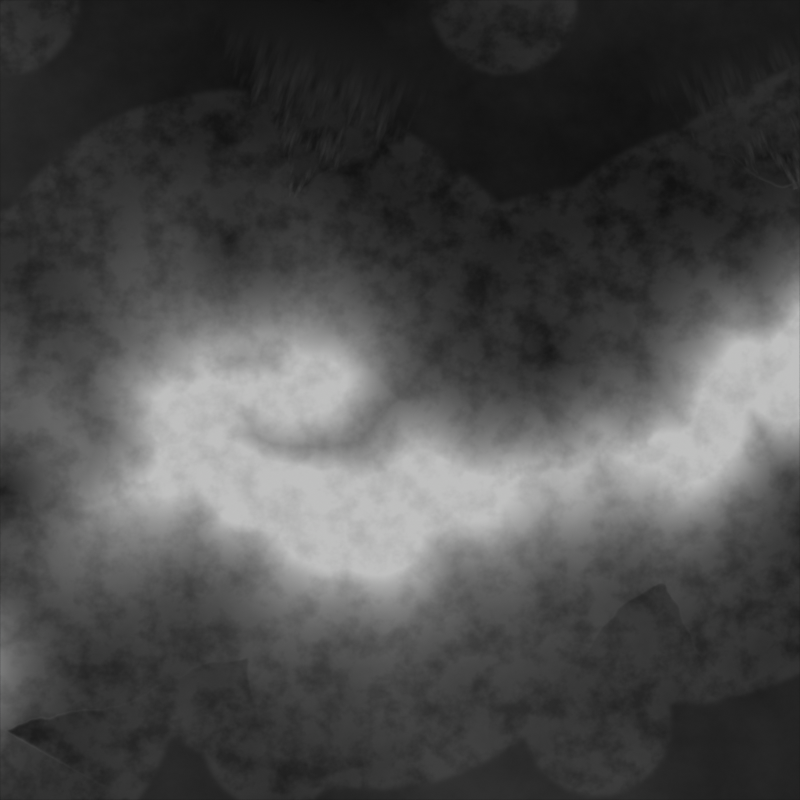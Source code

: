# Source: terreno_procedurale_tesi_features.blend  (saved by Blender 4.5.90; exported with 4.5.12 LTS)
import bpy
from mathutils import Matrix  # noqa: F401  (used for matrix-valued properties, if any)

bpy.ops.wm.read_factory_settings(use_empty=True)
scene = bpy.context.scene
scene.name = 'Scene'

# ---- collections
col_collection = bpy.data.collections.new('Collection'); scene.collection.children.link(col_collection)

# ---- materials (node trees are filled in below, after node groups)
mat_mat_heightmap = bpy.data.materials.new('MAT_Heightmap')
mat_mat_heightmap.alpha_threshold = 0.0
mat_mat_heightmap.use_transparent_shadow = False
mat_mat_heightmap.roughness = 0.5
mat_mat_heightmap.line_color = (0.0, 0.0, 0.0, 1.0)
mat_mat_splatmap = bpy.data.materials.new('MAT_Splatmap')

# ---- node groups
ng_ng_alluvial_fan = bpy.data.node_groups.new('NG_Alluvial Fan', 'GeometryNodeTree')
_s = ng_ng_alluvial_fan.interface.new_socket(name='Fan Height', in_out='OUTPUT', socket_type='NodeSocketFloat')
_s = ng_ng_alluvial_fan.interface.new_socket(name='Fan Mask', in_out='OUTPUT', socket_type='NodeSocketBool')
_s = ng_ng_alluvial_fan.interface.new_socket(name='Position', in_out='INPUT', socket_type='NodeSocketVector')
_s = ng_ng_alluvial_fan.interface.new_socket(name='Apex', in_out='INPUT', socket_type='NodeSocketVector')
_s.description = 'Questo è il punto di origine, la cima del cono'
_s = ng_ng_alluvial_fan.interface.new_socket(name='Direction', in_out='INPUT', socket_type='NodeSocketVector')
_s.description = 'Verso dove guarda il cono'
_s = ng_ng_alluvial_fan.interface.new_socket(name='Length', in_out='INPUT', socket_type='NodeSocketFloat')
_s.min_value = 0.0
_s.description = 'Quanto è lungo il cono'
_s = ng_ng_alluvial_fan.interface.new_socket(name='Angle', in_out='INPUT', socket_type='NodeSocketFloat')
_s.description = "L'angolo di apertura in Gradi"
_s = ng_ng_alluvial_fan.interface.new_socket(name='Height', in_out='INPUT', socket_type='NodeSocketFloat')
_s.min_value = 0.0
_s.description = 'Altezza massima dei detriti'
_s = ng_ng_alluvial_fan.interface.new_socket(name='Smusso', in_out='INPUT', socket_type='NodeSocketFloat')
_s.default_value = 3.1
_s.min_value = 0.0
_s.max_value = 1.0
_s.description = 'Non necessario'
_s = ng_ng_alluvial_fan.interface.new_socket(name='Edge Noise Scale', in_out='INPUT', socket_type='NodeSocketFloat')
_s.default_value = 2.0
_s.min_value = -1000.0
_s.max_value = 1000.0
_s = ng_ng_alluvial_fan.interface.new_socket(name='Edge Roughness', in_out='INPUT', socket_type='NodeSocketFloat')
_s.default_value = 30.0
_s.min_value = 0.0
_s.max_value = 1e+04
_N = ng_ng_alluvial_fan.nodes; _L = ng_ng_alluvial_fan.links
n0 = _N.new('NodeGroupOutput'); n0.name = 'Group Output'; n0.location = (4296, 30)
n1 = _N.new('NodeGroupInput'); n1.name = 'Group Input'; n1.location = (-2153, -2)
n2 = _N.new('ShaderNodeVectorMath'); n2.name = 'Vector Math'; n2.location = (-31, 292)
n2.operation = 'SUBTRACT'
n3 = _N.new('ShaderNodeVectorMath'); n3.name = 'Vector Math.001'; n3.location = (-24, 15)
n3.operation = 'NORMALIZE'
n4 = _N.new('ShaderNodeVectorMath'); n4.name = 'Vector Math.002'; n4.location = (269, 223)
n4.operation = 'DOT_PRODUCT'
n5 = _N.new('ShaderNodeVectorMath'); n5.name = 'Vector Math.003'; n5.location = (684, 221)
n5.operation = 'SCALE'
n6 = _N.new('NodeReroute'); n6.name = 'Reroute'; n6.location = (378, -50)
n6.width = 16
n6.socket_idname = 'NodeSocketVector'
n7 = _N.new('ShaderNodeVectorMath'); n7.name = 'Vector Math.004'; n7.location = (946, 284)
n7.operation = 'SUBTRACT'
n8 = _N.new('NodeReroute'); n8.name = 'Reroute.001'; n8.location = (430, 279)
n8.width = 16
n8.socket_idname = 'NodeSocketVector'
n9 = _N.new('NodeReroute'); n9.name = 'Reroute.002'; n9.location = (766, 283)
n9.width = 16
n9.socket_idname = 'NodeSocketVector'
n10 = _N.new('ShaderNodeVectorMath'); n10.name = 'Vector Math.005'; n10.location = (30, -40)
n10.operation = 'LENGTH'
n11 = _N.new('ShaderNodeMath'); n11.name = 'Math'; n11.location = (-716, -336)
n11.operation = 'DIVIDE'
n11.inputs[1].default_value = 2.0
n12 = _N.new('ShaderNodeMath'); n12.name = 'Math.001'; n12.location = (-545, -373)
n12.operation = 'RADIANS'
n13 = _N.new('ShaderNodeMath'); n13.name = 'Math.002'; n13.location = (-363, -423)
n13.operation = 'TANGENT'
n14 = _N.new('ShaderNodeMath'); n14.name = 'Math.003'; n14.location = (30, -40)
n14.operation = 'MULTIPLY'
n15 = _N.new('ShaderNodeMath'); n15.name = 'Math.004'; n15.location = (482, -529)
n15.operation = 'DIVIDE'
n16 = _N.new('ShaderNodeMath'); n16.name = 'Math.005'; n16.location = (684, -483)
n16.operation = 'SUBTRACT'
n16.inputs[0].default_value = 1.0
n17 = _N.new('ShaderNodeClamp'); n17.name = 'Clamp'; n17.location = (875, -489)
n18 = _N.new('ShaderNodeMath'); n18.name = 'Math.006'; n18.location = (30, -40)
n18.operation = 'DIVIDE'
n19 = _N.new('ShaderNodeMath'); n19.name = 'Math.007'; n19.location = (223, -657)
n19.operation = 'SUBTRACT'
n19.inputs[0].default_value = 1.0
n20 = _N.new('ShaderNodeClamp'); n20.name = 'Clamp.001'; n20.location = (392, -660)
n21 = _N.new('FunctionNodeCompare'); n21.name = 'Compare'; n21.location = (2615, -90)
n22 = _N.new('FunctionNodeCompare'); n22.name = 'Compare.001'; n22.location = (2609, -425)
n22.operation = 'LESS_THAN'
n23 = _N.new('FunctionNodeCompare'); n23.name = 'Compare.002'; n23.location = (2612, -259)
n23.operation = 'LESS_THAN'
n24 = _N.new('NodeReroute'); n24.name = 'Reroute.003'; n24.location = (2154, -182)
n24.width = 16
n24.socket_idname = 'NodeSocketFloat'
n25 = _N.new('FunctionNodeBooleanMath'); n25.name = 'Boolean Math'; n25.location = (2812, -143)
n26 = _N.new('FunctionNodeBooleanMath'); n26.name = 'Boolean Math.001'; n26.location = (3008, -269)
n27 = _N.new('ShaderNodeMath'); n27.name = 'Math.008'; n27.location = (2602, -615)
n27.operation = 'MULTIPLY'
n28 = _N.new('ShaderNodeMath'); n28.name = 'Math.009'; n28.location = (3088, -601)
n28.operation = 'MULTIPLY'
n29 = _N.new('NodeReroute'); n29.name = 'Reroute.004'; n29.location = (2042, -49)
n29.width = 16
n29.socket_idname = 'NodeSocketFloat'
n30 = _N.new('NodeReroute'); n30.name = 'Reroute.005'; n30.location = (1854, -67)
n30.width = 16
n30.socket_idname = 'NodeSocketFloat'
n31 = _N.new('ShaderNodeMath'); n31.name = 'Math.010'; n31.location = (3736, -294)
n31.operation = 'MULTIPLY'
n32 = _N.new('NodeFrame'); n32.name = 'Frame'; n32.location = (712, -104)
n32.label = 'Larghezza Max Consentita'
n32.width = 200
n33 = _N.new('NodeFrame'); n33.name = 'Frame.001'; n33.location = (1668, -911)
n33.label = 'Decadimento Laterale'
n33.width = 748
n34 = _N.new('ShaderNodeMath'); n34.name = 'Math.011'; n34.location = (564, -659)
n34.operation = 'POWER'
n35 = _N.new('ShaderNodeSeparateXYZ'); n35.name = 'Separate XYZ'; n35.location = (-510, 275)
n36 = _N.new('ShaderNodeCombineXYZ'); n36.name = 'Combine XYZ'; n36.location = (-342, 295)
n37 = _N.new('ShaderNodeSeparateXYZ'); n37.name = 'Separate XYZ.001'; n37.location = (-520, 127)
n38 = _N.new('ShaderNodeCombineXYZ'); n38.name = 'Combine XYZ.001'; n38.location = (-323, 134)
n39 = _N.new('ShaderNodeSeparateXYZ'); n39.name = 'Separate XYZ.002'; n39.location = (-521, -15)
n40 = _N.new('ShaderNodeCombineXYZ'); n40.name = 'Combine XYZ.002'; n40.location = (-322, -8)
n41 = _N.new('NodeFrame'); n41.name = 'Frame.002'; n41.location = (1184, 205)
n41.label = 'Distanza Laterale Dal Centro Cono'
n41.width = 200
n42 = _N.new('FunctionNodeCompare'); n42.name = 'Compare.003'; n42.location = (1784, 224)
n42.operation = 'LESS_THAN'
n43 = _N.new('NodeReroute'); n43.name = 'Reroute.006'; n43.location = (841, -69)
n43.width = 16
n43.socket_idname = 'NodeSocketFloat'
n44 = _N.new('NodeReroute'); n44.name = 'Reroute.007'; n44.location = (1070, -1090)
n44.width = 16
n44.socket_idname = 'NodeSocketFloat'
n45 = _N.new('NodeReroute'); n45.name = 'Reroute.008'; n45.location = (830, -356)
n45.width = 16
n45.socket_idname = 'NodeSocketFloat'
n46 = _N.new('ShaderNodeFloatCurve'); n46.name = 'Float Curve'; n46.location = (785, -668)
_c = n46.mapping.curves[0]
while len(_c.points) > 2: _c.points.remove(_c.points[-1])
_c.points[0].location = (0.0, 0.65); _c.points[0].handle_type = 'AUTO'
_c.points[1].location = (0.50909, 0.525); _c.points[1].handle_type = 'AUTO'
_p = _c.points.new(1.0, 0.11875); _p.handle_type = 'AUTO'
n46.mapping.update()
n47 = _N.new('ShaderNodeFloatCurve'); n47.name = 'Float Curve.001'; n47.location = (478, -43)
_c = n47.mapping.curves[0]
while len(_c.points) > 2: _c.points.remove(_c.points[-1])
_c.points[0].location = (0.0, 0.95); _c.points[0].handle_type = 'AUTO'
_c.points[1].location = (0.50909, 0.85625); _c.points[1].handle_type = 'AUTO'
_p = _c.points.new(1.0, 0.0); _p.handle_type = 'AUTO'
n47.mapping.update()
n48 = _N.new('ShaderNodeTexNoise'); n48.name = 'Noise Texture'; n48.location = (1957, 665)
n48.inputs[2].default_value = -8.0
n48.inputs[3].default_value = 15.0
n48.inputs[4].default_value = 0.55
n49 = _N.new('ShaderNodeCombineXYZ'); n49.name = 'Combine XYZ.003'; n49.location = (1532, 551)
n50 = _N.new('ShaderNodeMath'); n50.name = 'Math.012'; n50.location = (1222, 520)
n50.operation = 'MULTIPLY'
n50.inputs[1].default_value = 0.2
n51 = _N.new('ShaderNodeMapRange'); n51.name = 'Map Range'; n51.location = (30, -40)
n51.inputs[3].default_value = -1.0
n52 = _N.new('ShaderNodeMapRange'); n52.name = 'Map Range.001'; n52.location = (30, -40)
n52.inputs[2].default_value = 0.8
n52.inputs[3].default_value = 1.0
n52.inputs[4].default_value = 0.0
n53 = _N.new('NodeFrame'); n53.name = 'Frame.003'; n53.location = (2395, 342)
n53.label = 'Maschera Sfumatura'
n53.width = 200
n54 = _N.new('ShaderNodeMath'); n54.name = 'Math.013'; n54.location = (2716, 561)
n54.operation = 'MULTIPLY'
n55 = _N.new('NodeFrame'); n55.name = 'Frame.004'; n55.location = (2236, 690)
n55.label = 'Rumore Normalizzato'
n55.width = 200
n56 = _N.new('ShaderNodeMath'); n56.name = 'Math.014'; n56.location = (3010, 577)
n56.operation = 'MULTIPLY'
n56.inputs[1].default_value = 0.6
n57 = _N.new('ShaderNodeMath'); n57.name = 'Math.015'; n57.location = (3393, -82)
n57.width = 127
n58 = _N.new('ShaderNodeTexNoise'); n58.name = 'Noise Texture.001'; n58.location = (30, -40)
n58.inputs[3].default_value = 15.0
n59 = _N.new('ShaderNodeMapRange'); n59.name = 'Map Range.002'; n59.location = (275, -60)
n59.inputs[3].default_value = -1.0
n60 = _N.new('ShaderNodeMath'); n60.name = 'Math.016'; n60.location = (691, -60)
n61 = _N.new('ShaderNodeMath'); n61.name = 'Math.017'; n61.location = (1450, -1007)
n61.operation = 'MAXIMUM'
n61.inputs[1].default_value = 0.0
n62 = _N.new('NodeFrame'); n62.name = 'Frame.005'; n62.location = (548, -1258)
n62.label = 'Domain Warping'
n62.width = 861
n63 = _N.new('ShaderNodeMath'); n63.name = 'Math.018'; n63.location = (488, -229)
n63.operation = 'MULTIPLY'
n10.parent = n41
n14.parent = n32
n18.parent = n33
n19.parent = n33
n20.parent = n33
n34.parent = n33
n47.parent = n33
n51.parent = n55
n52.parent = n53
n58.parent = n62
n59.parent = n62
n60.parent = n62
n63.parent = n62
_L.new(n36.outputs[0], n2.inputs[0])
_L.new(n2.outputs[0], n4.inputs[0])
_L.new(n3.outputs[0], n4.inputs[1])
_L.new(n6.outputs[0], n5.inputs[0])
_L.new(n3.outputs[0], n6.inputs[0])
_L.new(n4.outputs[1], n5.inputs[3])
_L.new(n9.outputs[0], n7.inputs[0])
_L.new(n5.outputs[0], n7.inputs[1])
_L.new(n2.outputs[0], n8.inputs[0])
_L.new(n8.outputs[0], n9.inputs[0])
_L.new(n7.outputs[0], n10.inputs[0])
_L.new(n1.outputs[4], n11.inputs[0])
_L.new(n11.outputs[0], n12.inputs[0])
_L.new(n12.outputs[0], n13.inputs[0])
_L.new(n13.outputs[0], n14.inputs[1])
_L.new(n4.outputs[1], n14.inputs[0])
_L.new(n4.outputs[1], n15.inputs[0])
_L.new(n1.outputs[3], n15.inputs[1])
_L.new(n15.outputs[0], n16.inputs[1])
_L.new(n16.outputs[0], n17.inputs[0])
_L.new(n10.outputs[1], n18.inputs[0])
_L.new(n19.outputs[0], n20.inputs[0])
_L.new(n24.outputs[0], n21.inputs[0])
_L.new(n30.outputs[0], n24.inputs[0])
_L.new(n24.outputs[0], n23.inputs[0])
_L.new(n29.outputs[0], n22.inputs[0])
_L.new(n21.outputs[0], n25.inputs[0])
_L.new(n23.outputs[0], n25.inputs[1])
_L.new(n25.outputs[0], n26.inputs[0])
_L.new(n22.outputs[0], n26.inputs[1])
_L.new(n1.outputs[5], n27.inputs[0])
_L.new(n10.outputs[1], n29.inputs[0])
_L.new(n43.outputs[0], n30.inputs[0])
_L.new(n20.outputs[0], n34.inputs[0])
_L.new(n44.outputs[0], n34.inputs[1])
_L.new(n1.outputs[0], n35.inputs[0])
_L.new(n35.outputs[0], n36.inputs[0])
_L.new(n35.outputs[1], n36.inputs[1])
_L.new(n37.outputs[0], n38.inputs[0])
_L.new(n37.outputs[1], n38.inputs[1])
_L.new(n1.outputs[1], n37.inputs[0])
_L.new(n38.outputs[0], n2.inputs[1])
_L.new(n39.outputs[0], n40.inputs[0])
_L.new(n39.outputs[1], n40.inputs[1])
_L.new(n1.outputs[2], n39.inputs[0])
_L.new(n40.outputs[0], n3.inputs[0])
_L.new(n10.outputs[1], n42.inputs[0])
_L.new(n14.outputs[0], n42.inputs[1])
_L.new(n4.outputs[1], n43.inputs[0])
_L.new(n45.outputs[0], n23.inputs[1])
_L.new(n1.outputs[6], n44.inputs[0])
_L.new(n1.outputs[3], n45.inputs[0])
_L.new(n15.outputs[0], n46.inputs[1])
_L.new(n46.outputs[0], n27.inputs[1])
_L.new(n18.outputs[0], n47.inputs[1])
_L.new(n18.outputs[0], n19.inputs[1])
_L.new(n47.outputs[0], n28.inputs[1])
_L.new(n27.outputs[0], n28.inputs[0])
_L.new(n50.outputs[0], n49.inputs[0])
_L.new(n10.outputs[1], n49.inputs[1])
_L.new(n49.outputs[0], n48.inputs[0])
_L.new(n4.outputs[1], n50.inputs[0])
_L.new(n48.outputs[0], n51.inputs[0])
_L.new(n15.outputs[0], n52.inputs[0])
_L.new(n51.outputs[0], n54.inputs[0])
_L.new(n52.outputs[0], n54.inputs[1])
_L.new(n54.outputs[0], n56.inputs[0])
_L.new(n56.outputs[0], n57.inputs[0])
_L.new(n28.outputs[0], n57.inputs[1])
_L.new(n31.outputs[0], n0.inputs[0])
_L.new(n57.outputs[0], n31.inputs[0])
_L.new(n26.outputs[0], n31.inputs[1])
_L.new(n1.outputs[0], n58.inputs[0])
_L.new(n58.outputs[0], n59.inputs[0])
_L.new(n14.outputs[0], n60.inputs[0])
_L.new(n60.outputs[0], n61.inputs[0])
_L.new(n61.outputs[0], n18.inputs[1])
_L.new(n61.outputs[0], n22.inputs[1])
_L.new(n1.outputs[7], n58.inputs[2])
_L.new(n59.outputs[0], n63.inputs[0])
_L.new(n1.outputs[8], n63.inputs[1])
_L.new(n63.outputs[0], n60.inputs[1])
_L.new(n26.outputs[0], n0.inputs[1])
n0.is_active_output = True
ng_ng_direzione_ortho_e_distanza = bpy.data.node_groups.new('NG_Direzione Ortho e Distanza', 'GeometryNodeTree')
_s = ng_ng_direzione_ortho_e_distanza.interface.new_socket(name='Apex', in_out='OUTPUT', socket_type='NodeSocketVector')
_s = ng_ng_direzione_ortho_e_distanza.interface.new_socket(name='Direzione', in_out='OUTPUT', socket_type='NodeSocketVector')
_s = ng_ng_direzione_ortho_e_distanza.interface.new_socket(name='Vector', in_out='INPUT', socket_type='NodeSocketVector')
_s.min_value = -1e+04
_s.max_value = 1e+04
_s = ng_ng_direzione_ortho_e_distanza.interface.new_socket(name='Fattore Densita Fan', in_out='INPUT', socket_type='NodeSocketFloat')
_s.subtype = 'FACTOR'
_s.default_value = 1.0
_s.min_value = 0.0
_s.max_value = 1.0
_s = ng_ng_direzione_ortho_e_distanza.interface.new_socket(name='Geometria', in_out='INPUT', socket_type='NodeSocketGeometry')
_s = ng_ng_direzione_ortho_e_distanza.interface.new_socket(name='Distance Min', in_out='INPUT', socket_type='NodeSocketFloat')
_s.subtype = 'DISTANCE'
_s.default_value = 2.0
_s.min_value = 0.0
_s = ng_ng_direzione_ortho_e_distanza.interface.new_socket(name='Density Max', in_out='INPUT', socket_type='NodeSocketFloat')
_s.default_value = 1.0
_s.min_value = 0.0
_s = ng_ng_direzione_ortho_e_distanza.interface.new_socket(name='Seed', in_out='INPUT', socket_type='NodeSocketInt')
_N = ng_ng_direzione_ortho_e_distanza.nodes; _L = ng_ng_direzione_ortho_e_distanza.links
n0 = _N.new('NodeGroupOutput'); n0.name = 'Group Output'; n0.location = (992, 0)
n1 = _N.new('NodeGroupInput'); n1.name = 'Group Input'; n1.location = (-999, 15)
n2 = _N.new('ShaderNodeVectorMath'); n2.name = 'Vector Math.002'; n2.location = (260, -68)
n2.operation = 'SUBTRACT'
n3 = _N.new('GeometryNodeInputPosition'); n3.name = 'Position.003'; n3.location = (30, -147)
n4 = _N.new('ShaderNodeVectorMath'); n4.name = 'Vector Math.003'; n4.location = (459, -40)
n4.operation = 'NORMALIZE'
n5 = _N.new('NodeFrame'); n5.name = 'Frame.007'; n5.location = (-802, -139)
n5.label = 'Vettore Discesa'
n5.width = 809
n6 = _N.new('GeometryNodeDistributePointsOnFaces'); n6.name = 'Distribute Points on Faces.001'; n6.location = (107, 176)
n6.distribute_method = 'POISSON'
n7 = _N.new('NodeReroute'); n7.name = 'Reroute.036'; n7.location = (-630, 44)
n7.width = 16
n7.socket_idname = 'NodeSocketGeometry'
n8 = _N.new('GeometryNodeStoreNamedAttribute'); n8.name = 'Store Named Attribute.001'; n8.location = (354, 90)
n8.data_type = 'FLOAT_VECTOR'
n8.inputs[2].default_value = 'Fan_Dir'
n9 = _N.new('GeometryNodeProximity'); n9.name = 'Geometry Proximity.003'; n9.location = (802, 273)
n9.target_element = 'POINTS'
n10 = _N.new('GeometryNodeSampleNearest'); n10.name = 'Sample Nearest'; n10.location = (598, 300)
n11 = _N.new('GeometryNodeSampleIndex'); n11.name = 'Sample Index'; n11.location = (801, 47)
n11.data_type = 'FLOAT_VECTOR'
n12 = _N.new('GeometryNodeInputNamedAttribute'); n12.name = 'Named Attribute.001'; n12.location = (386, -260)
n12.data_type = 'FLOAT_VECTOR'
n12.inputs[0].default_value = 'Fan_Dir'
n13 = _N.new('ShaderNodeVectorMath'); n13.name = 'Vector Math.004'; n13.location = (639, -50)
n13.operation = 'MULTIPLY'
n14 = _N.new('FunctionNodeInputVector'); n14.name = 'Vector'; n14.location = (447, -161)
n14.vector = (1.0, 1.0, 0.0)
n14.outputs[0].default_value = (0.0, 0.0, 0.0)
n2.parent = n5
n3.parent = n5
n4.parent = n5
n13.parent = n5
n14.parent = n5
_L.new(n10.outputs[0], n11.inputs[2])
_L.new(n4.outputs[0], n13.inputs[0])
_L.new(n13.outputs[0], n8.inputs[3])
_L.new(n6.outputs[0], n8.inputs[0])
_L.new(n8.outputs[0], n9.inputs[0])
_L.new(n12.outputs[0], n11.inputs[1])
_L.new(n8.outputs[0], n10.inputs[0])
_L.new(n7.outputs[0], n6.inputs[0])
_L.new(n14.outputs[0], n13.inputs[1])
_L.new(n8.outputs[0], n11.inputs[0])
_L.new(n3.outputs[0], n2.inputs[0])
_L.new(n2.outputs[0], n4.inputs[0])
_L.new(n1.outputs[2], n7.inputs[0])
_L.new(n1.outputs[1], n6.inputs[5])
_L.new(n1.outputs[0], n2.inputs[1])
_L.new(n9.outputs[0], n0.inputs[0])
_L.new(n11.outputs[0], n0.inputs[1])
_L.new(n1.outputs[3], n6.inputs[2])
_L.new(n1.outputs[4], n6.inputs[3])
_L.new(n1.outputs[5], n6.inputs[6])
n0.is_active_output = True
ng_nodegroup_001 = bpy.data.node_groups.new('NodeGroup.001', 'GeometryNodeTree')
_s = ng_nodegroup_001.interface.new_socket(name='Result', in_out='OUTPUT', socket_type='NodeSocketFloat')
_s = ng_nodegroup_001.interface.new_socket(name='Scale_Noise_One', in_out='INPUT', socket_type='NodeSocketFloat')
_s.default_value = 0.21
_s.min_value = -1000.0
_s.max_value = 1000.0
_s = ng_nodegroup_001.interface.new_socket(name='Scale_Noise_Two', in_out='INPUT', socket_type='NodeSocketFloat')
_s.default_value = 0.11
_s.min_value = -1000.0
_s.max_value = 1000.0
_N = ng_nodegroup_001.nodes; _L = ng_nodegroup_001.links
n0 = _N.new('NodeGroupOutput'); n0.name = 'Group Output'; n0.location = (592, 0)
n1 = _N.new('NodeGroupInput'); n1.name = 'Group Input'; n1.location = (-573, 0)
n2 = _N.new('ShaderNodeTexNoise'); n2.name = 'Noise Texture'; n2.location = (30, -40)
n2.inputs[3].default_value = 8.0
n2.inputs[4].default_value = 0.65
n3 = _N.new('ShaderNodeTexNoise'); n3.name = 'Noise Texture.001'; n3.location = (30, -344)
n3.inputs[3].default_value = 15.0
n3.inputs[4].default_value = 0.1
n4 = _N.new('ShaderNodeMath'); n4.name = 'Math'; n4.location = (336, -143)
n5 = _N.new('ShaderNodeMapRange'); n5.name = 'Map Range'; n5.location = (745, -49)
n5.inputs[1].default_value = 0.8
n5.inputs[2].default_value = 1.3
n5.inputs[4].default_value = 0.2
n6 = _N.new('NodeFrame'); n6.name = 'Frame'; n6.location = (-372, 172)
n6.label = 'Rumore del Terreno'
n6.width = 915
n2.parent = n6
n3.parent = n6
n4.parent = n6
n5.parent = n6
_L.new(n3.outputs[0], n4.inputs[1])
_L.new(n2.outputs[0], n4.inputs[0])
_L.new(n4.outputs[0], n5.inputs[0])
_L.new(n5.outputs[0], n0.inputs[0])
_L.new(n1.outputs[0], n2.inputs[2])
_L.new(n1.outputs[1], n3.inputs[2])
n0.is_active_output = True
ng_ng_crater = bpy.data.node_groups.new('NG_Crater', 'GeometryNodeTree')
_s = ng_ng_crater.interface.new_socket(name='Data Crateri', in_out='OUTPUT', socket_type='NodeSocketFloat')
_s = ng_ng_crater.interface.new_socket(name='Geometria', in_out='OUTPUT', socket_type='NodeSocketGeometry')
_s = ng_ng_crater.interface.new_socket(name='Crater Mask', in_out='OUTPUT', socket_type='NodeSocketBool')
_s = ng_ng_crater.interface.new_socket(name='Mesh', in_out='INPUT', socket_type='NodeSocketGeometry')
_s = ng_ng_crater.interface.new_socket(name='Seed', in_out='INPUT', socket_type='NodeSocketInt')
_s = ng_ng_crater.interface.new_socket(name='Distance Min', in_out='INPUT', socket_type='NodeSocketFloat')
_s.subtype = 'DISTANCE'
_s.min_value = 0.0
_s = ng_ng_crater.interface.new_socket(name='Density Max', in_out='INPUT', socket_type='NodeSocketFloat')
_s.default_value = 10.0
_s.min_value = 0.0
_s = ng_ng_crater.interface.new_socket(name='From Min', in_out='INPUT', socket_type='NodeSocketFloat')
_s.default_value = 0.3
_s.min_value = -1e+04
_s.max_value = 1e+04
_s = ng_ng_crater.interface.new_socket(name='From Max', in_out='INPUT', socket_type='NodeSocketFloat')
_s.default_value = 1.0
_s.min_value = -1e+04
_s.max_value = 1e+04
_s = ng_ng_crater.interface.new_socket(name='Value', in_out='INPUT', socket_type='NodeSocketFloat')
_s.default_value = 0.5
_s.min_value = -1e+04
_s.max_value = 1e+04
_N = ng_ng_crater.nodes; _L = ng_ng_crater.links
n0 = _N.new('NodeGroupOutput'); n0.name = 'Group Output'; n0.location = (1188, -166)
n1 = _N.new('NodeGroupInput'); n1.name = 'Group Input'; n1.location = (-847, 4)
n2 = _N.new('GeometryNodeDistributePointsOnFaces'); n2.name = 'Distribute Points on Faces'; n2.location = (30, -66)
n2.distribute_method = 'POISSON'
n3 = _N.new('GeometryNodeProximity'); n3.name = 'Geometry Proximity'; n3.location = (288, -76)
n3.target_element = 'POINTS'
n4 = _N.new('ShaderNodeMapRange'); n4.name = 'Map Range.001'; n4.location = (482, -40)
n4.inputs[3].default_value = 1.0
n4.inputs[4].default_value = 0.07
n5 = _N.new('ShaderNodeFloatCurve'); n5.name = 'Float Curve'; n5.location = (1091, -40)
_c = n5.mapping.curves[0]
while len(_c.points) > 2: _c.points.remove(_c.points[-1])
_c.points[0].location = (0.0, 0.0); _c.points[0].handle_type = 'AUTO'
_c.points[1].location = (0.43182, 0.6625); _c.points[1].handle_type = 'AUTO'
_p = _c.points.new(0.50906, 1.0); _p.handle_type = 'AUTO'
_p = _c.points.new(1.0, 0.0); _p.handle_type = 'AUTO'
n5.mapping.update()
n6 = _N.new('ShaderNodeMapRange'); n6.name = 'Map Range.002'; n6.location = (505, -496)
n6.inputs[3].default_value = 0.2
n6.inputs[4].default_value = 0.0
n7 = _N.new('ShaderNodeMath'); n7.name = 'Math.003'; n7.location = (709, -128)
n7.operation = 'MINIMUM'
n8 = _N.new('ShaderNodeMath'); n8.name = 'Math.004'; n8.location = (912, -102)
n8.operation = 'MULTIPLY'
n9 = _N.new('NodeFrame'); n9.name = 'Frame.001'; n9.location = (-469, 240)
n9.label = 'Generatore di Crateri'
n9.width = 1361
n10 = _N.new('NodeReroute'); n10.name = 'Reroute.010'; n10.location = (257, -102)
n10.width = 16
n10.socket_idname = 'NodeSocketGeometry'
n11 = _N.new('NodeReroute'); n11.name = 'Reroute.035'; n11.location = (262, -474)
n11.width = 16
n11.socket_idname = 'NodeSocketGeometry'
n12 = _N.new('FunctionNodeCompare'); n12.name = 'Compare'; n12.location = (962, -330)
n12.operation = 'LESS_THAN'
n2.parent = n9
n3.parent = n9
n4.parent = n9
n5.parent = n9
n6.parent = n9
n7.parent = n9
n8.parent = n9
n10.parent = n9
n11.parent = n9
_L.new(n2.outputs[0], n10.inputs[0])
_L.new(n6.outputs[0], n7.inputs[1])
_L.new(n4.outputs[0], n7.inputs[0])
_L.new(n3.outputs[1], n6.inputs[0])
_L.new(n7.outputs[0], n8.inputs[1])
_L.new(n10.outputs[0], n11.inputs[0])
_L.new(n3.outputs[1], n4.inputs[0])
_L.new(n2.outputs[0], n3.inputs[0])
_L.new(n8.outputs[0], n5.inputs[1])
_L.new(n1.outputs[6], n8.inputs[0])
_L.new(n1.outputs[0], n2.inputs[0])
_L.new(n1.outputs[3], n2.inputs[3])
_L.new(n1.outputs[2], n2.inputs[2])
_L.new(n1.outputs[5], n4.inputs[2])
_L.new(n1.outputs[4], n4.inputs[1])
_L.new(n1.outputs[4], n6.inputs[2])
_L.new(n5.outputs[0], n0.inputs[0])
_L.new(n11.outputs[0], n0.inputs[1])
_L.new(n3.outputs[1], n12.inputs[0])
_L.new(n1.outputs[4], n12.inputs[1])
_L.new(n12.outputs[0], n0.inputs[2])
_L.new(n1.outputs[1], n2.inputs[6])
n0.is_active_output = True
ng_ng_mountain = bpy.data.node_groups.new('NG_Mountain', 'GeometryNodeTree')
_s = ng_ng_mountain.interface.new_socket(name='Position', in_out='OUTPUT', socket_type='NodeSocketVector')
_s = ng_ng_mountain.interface.new_socket(name='Value', in_out='OUTPUT', socket_type='NodeSocketFloat')
_s = ng_ng_mountain.interface.new_socket(name='Boolean', in_out='OUTPUT', socket_type='NodeSocketBool')
_s = ng_ng_mountain.interface.new_socket(name='Mountain Mask', in_out='OUTPUT', socket_type='NodeSocketBool')
_s = ng_ng_mountain.interface.new_socket(name='Pendenza', in_out='INPUT', socket_type='NodeSocketFloat')
_s.default_value = 2.5
_s.min_value = -1e+04
_s.max_value = 1e+04
_s = ng_ng_mountain.interface.new_socket(name='Influenza e Altezza', in_out='INPUT', socket_type='NodeSocketFloat')
_s.default_value = 5.6
_s.min_value = -1e+04
_s.max_value = 1e+04
_s = ng_ng_mountain.interface.new_socket(name='Seed Montagna', in_out='INPUT', socket_type='NodeSocketFloat')
_s = ng_ng_mountain.interface.new_socket(name='Scale', in_out='INPUT', socket_type='NodeSocketFloat')
_s = ng_ng_mountain.interface.new_socket(name='Detail', in_out='INPUT', socket_type='NodeSocketFloat')
_s = ng_ng_mountain.interface.new_socket(name='Width Montagna', in_out='INPUT', socket_type='NodeSocketFloat')
_N = ng_ng_mountain.nodes; _L = ng_ng_mountain.links
n0 = _N.new('NodeGroupOutput'); n0.name = 'Group Output'; n0.location = (2275, 57)
n1 = _N.new('NodeGroupInput'); n1.name = 'Group Input'; n1.location = (-1900, 3)
n2 = _N.new('GeometryNodeCurvePrimitiveLine'); n2.name = 'Curve Line'; n2.location = (68, -343)
n2.inputs[0].default_value = (-10.0, 0.0, 0.0)
n2.inputs[1].default_value = (10.0, 0.0, 0.0)
n3 = _N.new('GeometryNodeResampleCurve'); n3.name = 'Resample Curve'; n3.location = (243, -370)
n3.keep_last_segment = False
n3.inputs[2].default_value = 700
n4 = _N.new('GeometryNodeSetPosition'); n4.name = 'Set Position.001'; n4.location = (978, -338)
n5 = _N.new('ShaderNodeTexNoise'); n5.name = 'Noise Texture.002'; n5.location = (243, -532)
n5.noise_dimensions = '4D'
n6 = _N.new('ShaderNodeVectorMath'); n6.name = 'Vector Math'; n6.location = (567, -591)
n6.operation = 'SUBTRACT'
n6.inputs[1].default_value = (0.5, 0.5, 0.5)
n7 = _N.new('ShaderNodeVectorMath'); n7.name = 'Vector Math.001'; n7.location = (800, -592)
n7.operation = 'MULTIPLY'
n7.inputs[1].default_value = (20.0, 20.0, 0.0)
n8 = _N.new('GeometryNodeProximity'); n8.name = 'Geometry Proximity.001'; n8.location = (1670, -252)
n8.target_element = 'EDGES'
n9 = _N.new('GeometryNodeInputPosition'); n9.name = 'Position.001'; n9.location = (1127, -682)
n10 = _N.new('ShaderNodeSeparateXYZ'); n10.name = 'Separate XYZ.001'; n10.location = (1298, -613)
n11 = _N.new('ShaderNodeCombineXYZ'); n11.name = 'Combine XYZ.001'; n11.location = (1481, -567)
n12 = _N.new('ShaderNodeMath'); n12.name = 'Math.001'; n12.location = (2127, -553)
n12.operation = 'DIVIDE'
n13 = _N.new('ShaderNodeClamp'); n13.name = 'Clamp'; n13.location = (2354, -550)
n14 = _N.new('ShaderNodeMath'); n14.name = 'Math.006'; n14.location = (2614, -518)
n14.operation = 'SUBTRACT'
n14.inputs[0].default_value = 1.0
n15 = _N.new('ShaderNodeMath'); n15.name = 'Math.007'; n15.location = (2867, -675)
n15.operation = 'POWER'
n16 = _N.new('ShaderNodeMath'); n16.name = 'Math.008'; n16.location = (3407, -348)
n16.operation = 'MULTIPLY'
n17 = _N.new('GeometryNodeCurveToMesh'); n17.name = 'Curve to Mesh'; n17.location = (1323, -272)
n18 = _N.new('GeometryNodeCurvePrimitiveCircle'); n18.name = 'Curve Circle'; n18.location = (1146, -380)
n18.inputs[0].default_value = 3
n18.inputs[4].default_value = 0.1
n19 = _N.new('NodeReroute'); n19.name = 'Reroute.014'; n19.location = (38, -711)
n19.width = 16
n19.socket_idname = 'NodeSocketFloat'
n20 = _N.new('NodeReroute'); n20.name = 'Reroute.016'; n20.location = (147, -735)
n20.width = 16
n20.socket_idname = 'NodeSocketFloat'
n21 = _N.new('NodeReroute'); n21.name = 'Reroute.018'; n21.location = (177, -755)
n21.width = 16
n21.socket_idname = 'NodeSocketFloat'
n22 = _N.new('NodeFrame'); n22.name = 'Frame.005'; n22.location = (-1700, 380)
n22.label = 'Generatore di Montagne'
n22.width = 3576
n23 = _N.new('NodeReroute'); n23.name = 'Reroute.001'; n23.location = (1799, -211)
n23.width = 16
n23.socket_idname = 'NodeSocketFloat'
n24 = _N.new('FunctionNodeCompare'); n24.name = 'Compare'; n24.location = (1945, -70)
n24.inputs[1].default_value = 1.3
n25 = _N.new('FunctionNodeCompare'); n25.name = 'Compare.001'; n25.location = (2000, -292)
n25.operation = 'LESS_THAN'
n25.inputs[1].default_value = 1.9
n26 = _N.new('FunctionNodeBooleanMath'); n26.name = 'Boolean Math'; n26.location = (2257, -40)
n27 = _N.new('FunctionNodeCompare'); n27.name = 'Compare.002'; n27.location = (1550, 610)
n27.operation = 'LESS_THAN'
n28 = _N.new('GeometryNodeInputNamedAttribute'); n28.name = 'Named Attribute'; n28.location = (1298, -272)
n28.inputs[0].default_value = 'radius'
n29 = _N.new('GeometryNodeSwitch'); n29.name = 'Switch'; n29.location = (1298, -272)
n29.input_type = 'FLOAT'
n29.inputs[1].default_value = 1.0
n2.parent = n22
n3.parent = n22
n4.parent = n22
n5.parent = n22
n6.parent = n22
n7.parent = n22
n8.parent = n22
n9.parent = n22
n10.parent = n22
n11.parent = n22
n12.parent = n22
n13.parent = n22
n14.parent = n22
n15.parent = n22
n16.parent = n22
n17.parent = n22
n18.parent = n22
n19.parent = n22
n20.parent = n22
n21.parent = n22
n23.parent = n22
n24.parent = n22
n25.parent = n22
n26.parent = n22
n28.parent = n22
n29.parent = n22
_L.new(n18.outputs[0], n17.inputs[1])
_L.new(n24.outputs[0], n26.inputs[0])
_L.new(n6.outputs[0], n7.inputs[0])
_L.new(n14.outputs[0], n15.inputs[0])
_L.new(n9.outputs[0], n10.inputs[0])
_L.new(n7.outputs[0], n4.inputs[3])
_L.new(n20.outputs[0], n5.inputs[2])
_L.new(n10.outputs[1], n11.inputs[1])
_L.new(n5.outputs[1], n6.inputs[0])
_L.new(n11.outputs[0], n8.inputs[2])
_L.new(n21.outputs[0], n5.inputs[3])
_L.new(n8.outputs[1], n12.inputs[0])
_L.new(n2.outputs[0], n3.inputs[0])
_L.new(n13.outputs[0], n14.inputs[1])
_L.new(n17.outputs[0], n8.inputs[0])
_L.new(n25.outputs[0], n26.inputs[1])
_L.new(n10.outputs[0], n11.inputs[0])
_L.new(n15.outputs[0], n16.inputs[0])
_L.new(n8.outputs[1], n24.inputs[0])
_L.new(n12.outputs[0], n13.inputs[0])
_L.new(n23.outputs[0], n12.inputs[1])
_L.new(n19.outputs[0], n5.inputs[1])
_L.new(n4.outputs[0], n17.inputs[0])
_L.new(n3.outputs[0], n4.inputs[0])
_L.new(n8.outputs[1], n25.inputs[0])
_L.new(n1.outputs[2], n19.inputs[0])
_L.new(n1.outputs[4], n21.inputs[0])
_L.new(n1.outputs[3], n20.inputs[0])
_L.new(n1.outputs[0], n15.inputs[1])
_L.new(n1.outputs[5], n23.inputs[0])
_L.new(n1.outputs[1], n16.inputs[1])
_L.new(n8.outputs[0], n0.inputs[0])
_L.new(n26.outputs[0], n0.inputs[2])
_L.new(n16.outputs[0], n0.inputs[1])
_L.new(n8.outputs[1], n27.inputs[0])
_L.new(n1.outputs[5], n27.inputs[1])
_L.new(n27.outputs[0], n0.inputs[3])
_L.new(n28.outputs[1], n29.inputs[0])
_L.new(n28.outputs[0], n29.inputs[2])
_L.new(n29.outputs[0], n17.inputs[2])
n0.is_active_output = True
ng_geometry_nodes = bpy.data.node_groups.new('Geometry Nodes', 'GeometryNodeTree')
_s = ng_geometry_nodes.interface.new_socket(name='Geometry', in_out='OUTPUT', socket_type='NodeSocketGeometry')
_s = ng_geometry_nodes.interface.new_socket(name='AltezzaShader', in_out='OUTPUT', socket_type='NodeSocketFloat')
_s = ng_geometry_nodes.interface.new_socket(name='Geometry', in_out='INPUT', socket_type='NodeSocketGeometry')
_s = ng_geometry_nodes.interface.new_socket(name='Dimensione Griglia', in_out='INPUT', socket_type='NodeSocketFloat')
_s.subtype = 'DISTANCE'
_s.default_value = 10.0
_s.min_value = 0.0
_s = ng_geometry_nodes.interface.new_socket(name='Risoluzione XY', in_out='INPUT', socket_type='NodeSocketInt')
_s.default_value = 3
_s.min_value = 2
_s.max_value = 1000
_s = ng_geometry_nodes.interface.new_socket(name='Risoluzione', in_out='INPUT', socket_type='NodeSocketInt')
_s.default_value = 1
_s.min_value = 0
_s.max_value = 3
_s = ng_geometry_nodes.interface.new_socket(name='Scale_Noise_One', in_out='INPUT', socket_type='NodeSocketFloat')
_s.default_value = 0.21
_s.min_value = -1000.0
_s.max_value = 1000.0
_s = ng_geometry_nodes.interface.new_socket(name='Scale_Noise_Two', in_out='INPUT', socket_type='NodeSocketFloat')
_s.default_value = 0.11
_s.min_value = -1000.0
_s.max_value = 1000.0
_s = ng_geometry_nodes.interface.new_socket(name='Attiva Tipo Materiale', in_out='INPUT', socket_type='NodeSocketBool')
_s.description = 'False - Heightmap, True - Splatmap'
_s = ng_geometry_nodes.interface.new_socket(name='Attiva Erosione', in_out='INPUT', socket_type='NodeSocketBool')
_s = ng_geometry_nodes.interface.new_socket(name='Noise Scale Erosione', in_out='INPUT', socket_type='NodeSocketFloat')
_s.default_value = 2.5
_s.min_value = -1000.0
_s.max_value = 1000.0
_s = ng_geometry_nodes.interface.new_socket(name='Profondita Erosione', in_out='INPUT', socket_type='NodeSocketFloat')
_s.default_value = 0.1
_s.min_value = -1e+04
_s.max_value = 1e+04
_s = ng_geometry_nodes.interface.new_socket(name='Attiva Crateri', in_out='INPUT', socket_type='NodeSocketBool')
_s.default_value = True
_s.default_attribute_name = 'False'
_s = ng_geometry_nodes.interface.new_socket(name='Seed Crateri', in_out='INPUT', socket_type='NodeSocketInt')
_s = ng_geometry_nodes.interface.new_socket(name='Distance Min', in_out='INPUT', socket_type='NodeSocketFloat')
_s.subtype = 'DISTANCE'
_s.min_value = 4.0
_s.max_value = 10.0
_s = ng_geometry_nodes.interface.new_socket(name='Density Max', in_out='INPUT', socket_type='NodeSocketFloat')
_s.default_value = 10.0
_s.min_value = 0.0
_s = ng_geometry_nodes.interface.new_socket(name='Vulcani_Altezza', in_out='INPUT', socket_type='NodeSocketFloat')
_s.default_value = 0.5
_s.min_value = -1e+04
_s.max_value = 1e+04
_s = ng_geometry_nodes.interface.new_socket(name='Vulcani_Raggio_Interno', in_out='INPUT', socket_type='NodeSocketFloat')
_s.default_value = 1.0
_s.min_value = 0.0
_s.max_value = 1e+04
_s = ng_geometry_nodes.interface.new_socket(name='Vulcani_Raggio_Esterno', in_out='INPUT', socket_type='NodeSocketFloat')
_s.default_value = 0.3
_s.min_value = 0.0
_s.max_value = 1e+04
_s = ng_geometry_nodes.interface.new_socket(name='Attiva Montagna', in_out='INPUT', socket_type='NodeSocketBool')
_s = ng_geometry_nodes.interface.new_socket(name='Seed Montagna', in_out='INPUT', socket_type='NodeSocketFloat')
_s.default_value = 171.1
_s.min_value = -1000.0
_s.max_value = 1000.0
_s = ng_geometry_nodes.interface.new_socket(name='Scale', in_out='INPUT', socket_type='NodeSocketFloat')
_s.default_value = 0.5
_s.min_value = 0.0
_s.max_value = 0.2
_s = ng_geometry_nodes.interface.new_socket(name='Detail', in_out='INPUT', socket_type='NodeSocketFloat')
_s.default_value = 15.0
_s.min_value = 15.0
_s.max_value = 15.0
_s = ng_geometry_nodes.interface.new_socket(name='Campo di Forza', in_out='INPUT', socket_type='NodeSocketFloat')
_s.default_value = 20.0
_s.min_value = -1e+04
_s.max_value = 1e+04
_s = ng_geometry_nodes.interface.new_socket(name='Altezza Max Montagna', in_out='INPUT', socket_type='NodeSocketFloat')
_s.default_value = 17.8
_s.min_value = 10.0
_s.max_value = 50.0
_s = ng_geometry_nodes.interface.new_socket(name='Ripidita Montagna', in_out='INPUT', socket_type='NodeSocketFloat')
_s.default_value = 2.5
_s.min_value = 1.0
_s.max_value = 100.0
_s = ng_geometry_nodes.interface.new_socket(name='Larghezza Montaga', in_out='INPUT', socket_type='NodeSocketFloat')
_s.default_value = 1.0
_s.min_value = 1.0
_s.max_value = 4.5
_s = ng_geometry_nodes.interface.new_socket(name='Atttiva Fan', in_out='INPUT', socket_type='NodeSocketBool')
_s = ng_geometry_nodes.interface.new_socket(name='Length', in_out='INPUT', socket_type='NodeSocketFloat')
_s.default_value = 1.7
_s.min_value = 0.0
_s.max_value = 2.5
_s = ng_geometry_nodes.interface.new_socket(name='Angle', in_out='INPUT', socket_type='NodeSocketFloat')
_s.default_value = 92.8
_s = ng_geometry_nodes.interface.new_socket(name='Height', in_out='INPUT', socket_type='NodeSocketFloat')
_s.default_value = 0.125
_s.min_value = 0.0
_s.max_value = 0.5
_s = ng_geometry_nodes.interface.new_socket(name='Edge Noise Scale', in_out='INPUT', socket_type='NodeSocketFloat')
_s.default_value = 0.5
_s.min_value = -1000.0
_s.max_value = 1000.0
_s = ng_geometry_nodes.interface.new_socket(name='Edge Roughness', in_out='INPUT', socket_type='NodeSocketFloat')
_s.default_value = 0.8
_s.min_value = 0.0
_s.max_value = 1e+04
ng_geometry_nodes.is_modifier = True
_N = ng_geometry_nodes.nodes; _L = ng_geometry_nodes.links
n0 = _N.new('NodeGroupInput'); n0.name = 'Group Input'; n0.location = (-3814, 50)
n1 = _N.new('NodeGroupOutput'); n1.name = 'Group Output'; n1.location = (6202, 47)
n2 = _N.new('GeometryNodeMeshGrid'); n2.name = 'Grid'; n2.location = (-1952, 269)
n3 = _N.new('GeometryNodeStoreNamedAttribute'); n3.name = 'Store Named Attribute'; n3.location = (3992, 329)
n3.inputs[2].default_value = 'HeightMap'
n4 = _N.new('GeometryNodeSetPosition'); n4.name = 'Set Position'; n4.location = (5164, 21)
n5 = _N.new('GeometryNodeInputNamedAttribute'); n5.name = 'Named Attribute'; n5.location = (4622, -204)
n5.inputs[0].default_value = 'HeightMap'
n6 = _N.new('ShaderNodeCombineXYZ'); n6.name = 'Combine XYZ'; n6.location = (4921, -121)
n7 = _N.new('NodeReroute'); n7.name = 'Reroute.006'; n7.location = (-1963, -176)
n7.width = 12
n7.socket_idname = 'NodeSocketFloatDistance'
n8 = _N.new('NodeReroute'); n8.name = 'Reroute.007'; n8.location = (-1971, -195)
n8.width = 12
n8.socket_idname = 'NodeSocketFloat'
n9 = _N.new('NodeReroute'); n9.name = 'Reroute.008'; n9.location = (-2647, -98)
n9.width = 12
n9.socket_idname = 'NodeSocketFloatDistance'
n10 = _N.new('NodeReroute'); n10.name = 'Reroute.009'; n10.location = (-2654, -119)
n10.width = 12
n10.socket_idname = 'NodeSocketFloat'
n11 = _N.new('ShaderNodeMath'); n11.name = 'Math.002'; n11.location = (2358, 130)
n11.use_clamp = True
n12 = _N.new('GeometryNodeInputPosition'); n12.name = 'Position'; n12.location = (30, -104)
n13 = _N.new('ShaderNodeSeparateXYZ'); n13.name = 'Separate XYZ'; n13.location = (283, -36)
n14 = _N.new('NodeFrame'); n14.name = 'Frame.002'; n14.location = (4314, 8)
n14.label = 'Coordinate Originali'
n14.width = 454
n15 = _N.new('ShaderNodeMath'); n15.name = 'Math.005'; n15.location = (2771, 98)
n15.use_clamp = True
n16 = _N.new('GeometryNodeProximity'); n16.name = 'Geometry Proximity.002'; n16.location = (30, -36)
n16.target_element = 'POINTS'
n17 = _N.new('ShaderNodeMapRange'); n17.name = 'Map Range.004'; n17.location = (366, -52)
n18 = _N.new('ShaderNodeMath'); n18.name = 'Math.009'; n18.location = (30, -36)
n18.operation = 'MULTIPLY'
n19 = _N.new('ShaderNodeMapRange'); n19.name = 'Map Range.005'; n19.location = (30, -36)
n19.inputs[3].default_value = 1.0
n20 = _N.new('NodeReroute'); n20.name = 'Reroute.011'; n20.location = (-2629, -22)
n20.width = 12
n20.socket_idname = 'NodeSocketInt'
n21 = _N.new('NodeReroute'); n21.name = 'Reroute.012'; n21.location = (-2627, -3)
n21.width = 12
n21.socket_idname = 'NodeSocketFloatDistance'
n22 = _N.new('NodeFrame'); n22.name = 'Frame.003'; n22.location = (-1028, -680)
n22.label = 'Distanza Feature Crateri e Fattore Influenza'
n22.width = 834
n23 = _N.new('NodeFrame'); n23.name = 'Frame.004'; n23.location = (-7, -1282)
n23.label = 'Pendenza'
n23.width = 200
n24 = _N.new('NodeReroute'); n24.name = 'Reroute.013'; n24.location = (-2633, -1699)
n24.width = 12
n24.socket_idname = 'NodeSocketFloat'
n25 = _N.new('NodeReroute'); n25.name = 'Reroute.015'; n25.location = (-2693, -1748)
n25.width = 12
n25.socket_idname = 'NodeSocketFloat'
n26 = _N.new('NodeReroute'); n26.name = 'Reroute.017'; n26.location = (-2790, -1784)
n26.width = 12
n26.socket_idname = 'NodeSocketFloat'
n27 = _N.new('GeometryNodeSwitch'); n27.name = 'Switch'; n27.location = (2534, -66)
n27.input_type = 'FLOAT'
n27.inputs[1].default_value = 0.0
n28 = _N.new('GeometryNodeSwitch'); n28.name = 'Switch.001'; n28.location = (2055, 156)
n28.input_type = 'FLOAT'
n28.inputs[1].default_value = 0.0
n29 = _N.new('NodeReroute'); n29.name = 'Reroute.020'; n29.location = (-356, 55)
n29.width = 12
n29.socket_idname = 'NodeSocketFloat'
n30 = _N.new('NodeReroute'); n30.name = 'Reroute.023'; n30.location = (-1532, 60)
n30.width = 12
n30.socket_idname = 'NodeSocketBool'
n31 = _N.new('NodeReroute'); n31.name = 'Reroute.024'; n31.location = (-117, 68)
n31.width = 12
n31.hide = True
n31.socket_idname = 'NodeSocketBool'
n32 = _N.new('NodeReroute'); n32.name = 'Reroute.025'; n32.location = (-2331, -69)
n32.width = 12
n32.socket_idname = 'NodeSocketBool'
n33 = _N.new('NodeReroute'); n33.name = 'Reroute.026'; n33.location = (-2597, -182)
n33.width = 12
n33.socket_idname = 'NodeSocketFloat'
n34 = _N.new('NodeReroute'); n34.name = 'Reroute.027'; n34.location = (-2469, -138)
n34.width = 12
n34.socket_idname = 'NodeSocketFloat'
n35 = _N.new('NodeReroute'); n35.name = 'Reroute.028'; n35.location = (-2594, -159)
n35.width = 12
n35.socket_idname = 'NodeSocketFloat'
n36 = _N.new('NodeReroute'); n36.name = 'Reroute.029'; n36.location = (-1504, 21)
n36.width = 12
n36.socket_idname = 'NodeSocketBool'
n37 = _N.new('NodeReroute'); n37.name = 'Reroute.030'; n37.location = (-183, 27)
n37.width = 12
n37.socket_idname = 'NodeSocketBool'
n38 = _N.new('NodeReroute'); n38.name = 'Reroute.031'; n38.location = (-2765, -208)
n38.width = 12
n38.socket_idname = 'NodeSocketBool'
n39 = _N.new('GeometryNodeSubdivideMesh'); n39.name = 'Subdivide Mesh'; n39.location = (1119, 256)
n40 = _N.new('NodeReroute'); n40.name = 'Reroute.032'; n40.location = (-2632, -49)
n40.width = 12
n40.socket_idname = 'NodeSocketInt'
n41 = _N.new('NodeReroute'); n41.name = 'Reroute.033'; n41.location = (-1532, 99)
n41.width = 12
n41.socket_idname = 'NodeSocketInt'
n42 = _N.new('NodeReroute'); n42.name = 'Reroute.034'; n42.location = (-1451, 235)
n42.width = 12
n42.socket_idname = 'NodeSocketGeometry'
n43 = _N.new('NodeFrame'); n43.name = 'Frame.006'; n43.location = (58, -1007)
n43.label = 'Altezza montagna - Influenza Crateri'
n43.width = 200
n44 = _N.new('NodeReroute'); n44.name = 'Reroute.004'; n44.location = (-2915, -1818)
n44.width = 12
n44.socket_idname = 'NodeSocketFloat'
n45 = _N.new('GeometryNodeGroup'); n45.name = 'Group'; n45.location = (1260, -812)
n45.node_tree = ng_ng_alluvial_fan
n45.inputs[6].default_value = 0.0
n46 = _N.new('GeometryNodeInputPosition'); n46.name = 'Position.002'; n46.location = (1044, -878)
n47 = _N.new('ShaderNodeMath'); n47.name = 'Math.010'; n47.location = (3649, 171)
n47.operation = 'MAXIMUM'
n48 = _N.new('GeometryNodeSwitch'); n48.name = 'Switch.002'; n48.location = (2747, -187)
n48.input_type = 'FLOAT'
n48.inputs[1].default_value = 0.0
n49 = _N.new('GeometryNodeGroup'); n49.name = 'Group.001'; n49.location = (841, -997)
n49.node_tree = ng_ng_direzione_ortho_e_distanza
n49.inputs[3].default_value = 2.0
n49.inputs[4].default_value = 4.0
n49.inputs[5].default_value = 0
n50 = _N.new('GeometryNodeGroup'); n50.name = 'Group.002'; n50.location = (-239, 926)
n50.node_tree = ng_nodegroup_001
n51 = _N.new('GeometryNodeGroup'); n51.name = 'Group.003'; n51.location = (-1273, -399)
n51.node_tree = ng_ng_crater
n52 = _N.new('GeometryNodeGroup'); n52.name = 'Group.004'; n52.location = (483, -1541)
n52.node_tree = ng_ng_mountain
n53 = _N.new('GeometryNodeStoreNamedAttribute'); n53.name = 'Store Named Attribute.001'; n53.location = (-251, 602)
n53.inputs[2].default_value = 'Mask_Mountain'
n54 = _N.new('GeometryNodeStoreNamedAttribute'); n54.name = 'Store Named Attribute.002'; n54.location = (-30, 455)
n54.inputs[2].default_value = 'Mask_Crater'
n55 = _N.new('GeometryNodeStoreNamedAttribute'); n55.name = 'Store Named Attribute.003'; n55.location = (204, 384)
n55.inputs[2].default_value = 'Mask_Fan'
n56 = _N.new('GeometryNodeInputNamedAttribute'); n56.name = 'Named Attribute.001'; n56.location = (33, -445)
n56.inputs[0].default_value = 'Mask_Fan'
n57 = _N.new('GeometryNodeBlurAttribute'); n57.name = 'Blur Attribute'; n57.location = (227, -425)
n57.inputs[1].default_value = 25
n58 = _N.new('ShaderNodeMath'); n58.name = 'Math'; n58.location = (402, -445)
n58.operation = 'SUBTRACT'
n58.inputs[0].default_value = 1.0
n59 = _N.new('ShaderNodeMath'); n59.name = 'Math.001'; n59.location = (664, -272)
n59.operation = 'MINIMUM'
n60 = _N.new('ShaderNodeTexNoise'); n60.name = 'Noise Texture'; n60.location = (2118, 979)
n60.inputs[3].default_value = 15.0
n60.inputs[4].default_value = 0.6
n61 = _N.new('ShaderNodeValToRGB'); n61.name = 'Color Ramp'; n61.location = (2317, 989)
while len(n61.color_ramp.elements) > 1: n61.color_ramp.elements.remove(n61.color_ramp.elements[-1])
n61.color_ramp.elements[0].position = 0.3532; n61.color_ramp.elements[0].color = (0.0, 0.0, 0.0, 1.0)
_e = n61.color_ramp.elements.new(0.55); _e.color = (1.0, 1.0, 1.0, 1.0)
n62 = _N.new('GeometryNodeInputNamedAttribute'); n62.name = 'Named Attribute.002'; n62.location = (2142, 683)
n62.inputs[0].default_value = 'Mask_Mountain'
n63 = _N.new('GeometryNodeInputNamedAttribute'); n63.name = 'Named Attribute.003'; n63.location = (2140, 544)
n63.inputs[0].default_value = 'Mask_Crater'
n64 = _N.new('ShaderNodeMath'); n64.name = 'Math.003'; n64.location = (2334, 663)
n64.operation = 'MAXIMUM'
n65 = _N.new('GeometryNodeBlurAttribute'); n65.name = 'Blur Attribute.001'; n65.location = (2520, 693)
n65.inputs[1].default_value = 25
n66 = _N.new('ShaderNodeMath'); n66.name = 'Math.004'; n66.location = (2733, 880)
n66.operation = 'MULTIPLY'
n67 = _N.new('ShaderNodeMath'); n67.name = 'Math.006'; n67.location = (2970, 817)
n67.operation = 'MULTIPLY'
n68 = _N.new('ShaderNodeMath'); n68.name = 'Math.007'; n68.location = (3365, 575)
n68.operation = 'SUBTRACT'
n69 = _N.new('GeometryNodeSwitch'); n69.name = 'Switch.003'; n69.location = (3167, 623)
n69.input_type = 'FLOAT'
n69.inputs[1].default_value = 0.0
n70 = _N.new('ShaderNodeSeparateXYZ'); n70.name = 'Separate XYZ.001'; n70.location = (5165, -219)
n71 = _N.new('GeometryNodeSetMaterial'); n71.name = 'Set Material'; n71.location = (5694, 37)
n72 = _N.new('GeometryNodeSwitch'); n72.name = 'Switch.004'; n72.location = (5204, 222)
n72.input_type = 'MATERIAL'
n72.inputs[1].default_value = mat_mat_heightmap
n72.inputs[2].default_value = mat_mat_splatmap
n73 = _N.new('ShaderNodeMath'); n73.name = 'Math.008'; n73.location = (2737, 718)
n73.operation = 'MULTIPLY'
n73.inputs[1].default_value = -1.0
n74 = _N.new('ShaderNodeClamp'); n74.name = 'Clamp'; n74.location = (1094, 256)
n74.inputs[2].default_value = 11.0
n12.parent = n14
n13.parent = n14
n16.parent = n22
n17.parent = n22
n18.parent = n43
n19.parent = n23
n56.parent = n22
n57.parent = n22
n58.parent = n22
n59.parent = n22
_L.new(n21.outputs[0], n2.inputs[0])
_L.new(n21.outputs[0], n2.inputs[1])
_L.new(n20.outputs[0], n2.inputs[2])
_L.new(n20.outputs[0], n2.inputs[3])
_L.new(n5.outputs[0], n6.inputs[2])
_L.new(n9.outputs[0], n7.inputs[0])
_L.new(n10.outputs[0], n8.inputs[0])
_L.new(n0.outputs[12], n9.inputs[0])
_L.new(n0.outputs[13], n10.inputs[0])
_L.new(n28.outputs[0], n11.inputs[1])
_L.new(n12.outputs[0], n13.inputs[0])
_L.new(n13.outputs[0], n6.inputs[0])
_L.new(n13.outputs[1], n6.inputs[1])
_L.new(n50.outputs[0], n11.inputs[0])
_L.new(n11.outputs[0], n15.inputs[0])
_L.new(n51.outputs[1], n16.inputs[0])
_L.new(n16.outputs[1], n17.inputs[0])
_L.new(n0.outputs[2], n20.inputs[0])
_L.new(n0.outputs[1], n21.inputs[0])
_L.new(n0.outputs[18], n24.inputs[0])
_L.new(n0.outputs[19], n25.inputs[0])
_L.new(n0.outputs[20], n26.inputs[0])
_L.new(n27.outputs[0], n15.inputs[1])
_L.new(n51.outputs[0], n29.inputs[0])
_L.new(n31.outputs[0], n28.inputs[0])
_L.new(n37.outputs[0], n27.inputs[0])
_L.new(n32.outputs[0], n30.inputs[0])
_L.new(n30.outputs[0], n31.inputs[0])
_L.new(n0.outputs[10], n32.inputs[0])
_L.new(n0.outputs[16], n33.inputs[0])
_L.new(n0.outputs[14], n34.inputs[0])
_L.new(n0.outputs[15], n35.inputs[0])
_L.new(n38.outputs[0], n36.inputs[0])
_L.new(n36.outputs[0], n37.inputs[0])
_L.new(n0.outputs[17], n38.inputs[0])
_L.new(n0.outputs[3], n40.inputs[0])
_L.new(n40.outputs[0], n41.inputs[0])
_L.new(n2.outputs[0], n42.inputs[0])
_L.new(n0.outputs[21], n17.inputs[2])
_L.new(n0.outputs[22], n18.inputs[1])
_L.new(n0.outputs[23], n19.inputs[4])
_L.new(n0.outputs[24], n44.inputs[0])
_L.new(n48.outputs[0], n47.inputs[1])
_L.new(n46.outputs[0], n45.inputs[0])
_L.new(n49.outputs[0], n45.inputs[1])
_L.new(n49.outputs[1], n45.inputs[2])
_L.new(n45.outputs[0], n48.inputs[2])
_L.new(n0.outputs[25], n48.inputs[0])
_L.new(n52.outputs[2], n49.inputs[1])
_L.new(n52.outputs[0], n49.inputs[0])
_L.new(n34.outputs[0], n51.inputs[6])
_L.new(n8.outputs[0], n51.inputs[3])
_L.new(n7.outputs[0], n51.inputs[2])
_L.new(n35.outputs[0], n51.inputs[5])
_L.new(n33.outputs[0], n51.inputs[4])
_L.new(n24.outputs[0], n52.inputs[2])
_L.new(n26.outputs[0], n52.inputs[4])
_L.new(n25.outputs[0], n52.inputs[3])
_L.new(n19.outputs[0], n52.inputs[0])
_L.new(n44.outputs[0], n52.inputs[5])
_L.new(n18.outputs[0], n52.inputs[1])
_L.new(n29.outputs[0], n28.inputs[2])
_L.new(n53.outputs[0], n54.inputs[0])
_L.new(n54.outputs[0], n55.inputs[0])
_L.new(n52.outputs[3], n53.inputs[3])
_L.new(n51.outputs[2], n54.inputs[3])
_L.new(n45.outputs[1], n55.inputs[3])
_L.new(n42.outputs[0], n53.inputs[0])
_L.new(n55.outputs[0], n39.inputs[0])
_L.new(n59.outputs[0], n19.inputs[0])
_L.new(n56.outputs[0], n57.inputs[0])
_L.new(n57.outputs[0], n58.inputs[1])
_L.new(n17.outputs[0], n59.inputs[0])
_L.new(n59.outputs[0], n18.inputs[0])
_L.new(n58.outputs[0], n59.inputs[1])
_L.new(n42.outputs[0], n51.inputs[0])
_L.new(n42.outputs[0], n49.inputs[2])
_L.new(n0.outputs[11], n51.inputs[1])
_L.new(n0.outputs[4], n50.inputs[0])
_L.new(n0.outputs[5], n50.inputs[1])
_L.new(n52.outputs[1], n27.inputs[2])
_L.new(n0.outputs[26], n45.inputs[3])
_L.new(n0.outputs[27], n45.inputs[4])
_L.new(n0.outputs[28], n45.inputs[5])
_L.new(n0.outputs[29], n45.inputs[7])
_L.new(n0.outputs[30], n45.inputs[8])
_L.new(n60.outputs[0], n61.inputs[0])
_L.new(n62.outputs[0], n64.inputs[0])
_L.new(n63.outputs[0], n64.inputs[1])
_L.new(n64.outputs[0], n65.inputs[0])
_L.new(n61.outputs[0], n66.inputs[0])
_L.new(n65.outputs[0], n66.inputs[1])
_L.new(n66.outputs[0], n67.inputs[1])
_L.new(n15.outputs[0], n68.inputs[0])
_L.new(n69.outputs[0], n68.inputs[1])
_L.new(n0.outputs[7], n69.inputs[0])
_L.new(n67.outputs[0], n69.inputs[2])
_L.new(n68.outputs[0], n47.inputs[0])
_L.new(n3.outputs[0], n4.inputs[0])
_L.new(n0.outputs[8], n60.inputs[2])
_L.new(n73.outputs[0], n67.inputs[0])
_L.new(n39.outputs[0], n3.inputs[0])
_L.new(n6.outputs[0], n70.inputs[0])
_L.new(n70.outputs[2], n1.inputs[1])
_L.new(n71.outputs[0], n1.inputs[0])
_L.new(n4.outputs[0], n71.inputs[0])
_L.new(n47.outputs[0], n3.inputs[3])
_L.new(n6.outputs[0], n4.inputs[2])
_L.new(n72.outputs[0], n71.inputs[2])
_L.new(n0.outputs[6], n72.inputs[0])
_L.new(n0.outputs[9], n73.inputs[0])
_L.new(n74.outputs[0], n39.inputs[1])
n1.is_active_output = True

# ---- material node trees
mat_mat_heightmap.use_nodes = True; mat_mat_heightmap.node_tree.nodes.clear()
_N = mat_mat_heightmap.node_tree.nodes; _L = mat_mat_heightmap.node_tree.links
n0 = _N.new('ShaderNodeOutputMaterial'); n0.name = 'Material Output'; n0.location = (897, 293)
n1 = _N.new('ShaderNodeEmission'); n1.name = 'Emission'; n1.location = (674, 295)
n2 = _N.new('ShaderNodeAttribute'); n2.name = 'Attribute'; n2.location = (-638, 161)
n2.attribute_name = 'terreno_height'
n3 = _N.new('ShaderNodeSeparateXYZ'); n3.name = 'Separate XYZ'; n3.location = (52, 255)
n4 = _N.new('ShaderNodeAttribute'); n4.name = 'Attribute.001'; n4.location = (-633, 376)
n4.attribute_name = 'HeightMap'
n5 = _N.new('ShaderNodeMapRange'); n5.name = 'Map Range'; n5.location = (309, 259)
n5.inputs[1].default_value = -0.1
n5.inputs[2].default_value = 1.5
n6 = _N.new('ShaderNodeNewGeometry'); n6.name = 'Geometry'; n6.location = (-179, 434)
_L.new(n1.outputs[0], n0.inputs[0])
_L.new(n5.outputs[0], n1.inputs[0])
_L.new(n6.outputs[0], n3.inputs[0])
_L.new(n3.outputs[2], n5.inputs[0])
n0.is_active_output = True
mat_mat_splatmap.use_nodes = True; mat_mat_splatmap.node_tree.nodes.clear()
_N = mat_mat_splatmap.node_tree.nodes; _L = mat_mat_splatmap.node_tree.links
n0 = _N.new('ShaderNodeOutputMaterial'); n0.name = 'Material Output'; n0.location = (300, 300)
n1 = _N.new('ShaderNodeAttribute'); n1.name = 'Attribute'; n1.location = (-1123, 234)
n1.attribute_name = 'Mask_Fan'
n2 = _N.new('ShaderNodeAttribute'); n2.name = 'Attribute.001'; n2.location = (-1009, 20)
n2.attribute_name = 'Mask_Mountain'
n3 = _N.new('ShaderNodeAttribute'); n3.name = 'Attribute.002'; n3.location = (-929, 400)
n3.attribute_name = 'Mask_Crater'
n4 = _N.new('ShaderNodeCombineColor'); n4.name = 'Combine Color'; n4.location = (-647, 210)
n5 = _N.new('ShaderNodeEmission'); n5.name = 'Emission'; n5.location = (-286, 198)
_L.new(n2.outputs[2], n4.inputs[2])
_L.new(n4.outputs[0], n5.inputs[0])
_L.new(n5.outputs[0], n0.inputs[0])
_L.new(n3.outputs[2], n4.inputs[0])
_L.new(n1.outputs[2], n4.inputs[1])
n0.is_active_output = True

# ---- world
world_world = bpy.data.worlds.new('World'); scene.world = world_world
world_world.use_nodes = True; world_world.node_tree.nodes.clear()
_N = world_world.node_tree.nodes; _L = world_world.node_tree.links
n0 = _N.new('ShaderNodeOutputWorld'); n0.name = 'World Output'; n0.location = (300, 300)
n1 = _N.new('ShaderNodeBackground'); n1.name = 'Background'; n1.location = (10, 300)
n1.inputs[0].default_value = (0.05088, 0.05088, 0.05088, 1.0)
_L.new(n1.outputs[0], n0.inputs[0])
n0.is_active_output = True
world_world.color = (0.05088, 0.05088, 0.05088)
world_world.sun_shadow_jitter_overblur = 0.0

# ---- cameras
cam_camera = bpy.data.cameras.new('Camera')
cam_camera.type = 'ORTHO'
cam_camera.ortho_scale = 10.0

# ---- lights
light_light = bpy.data.lights.new('Light', 'POINT')
light_light.energy = 1000.0
light_light.shadow_soft_size = 0.1

# ---- meshes
me_cube = bpy.data.meshes.new('Cube')
me_cube.from_pydata([(1.0, 1.0, 1.0), (1.0, 1.0, -1.0), (1.0, -1.0, 1.0), (1.0, -1.0, -1.0), (-1.0, 1.0, 1.0), (-1.0, 1.0, -1.0), (-1.0, -1.0, 1.0), (-1.0, -1.0, -1.0)], [], [(0, 4, 6, 2), (3, 2, 6, 7), (7, 6, 4, 5), (5, 1, 3, 7), (1, 0, 2, 3), (5, 4, 0, 1)])
_uv = me_cube.uv_layers.new(name='UVMap')
_uv.uv.foreach_set('vector', [0.625, 0.5, 0.875, 0.5, 0.875, 0.75, 0.625, 0.75, 0.375, 0.75, 0.625, 0.75, 0.625, 1.0, 0.375, 1.0, 0.375, 0.0, 0.625, 0.0, 0.625, 0.25, 0.375, 0.25, 0.125, 0.5, 0.375, 0.5, 0.375, 0.75, 0.125, 0.75, 0.375, 0.5, 0.625, 0.5, 0.625, 0.75, 0.375, 0.75, 0.375, 0.25, 0.625, 0.25, 0.625, 0.5, 0.375, 0.5])
me_cube.materials.append(mat_mat_heightmap)
me_cube.materials.append(mat_mat_splatmap)
me_cube.use_mirror_vertex_groups = False
me_cube.update()

# ---- objects
ob_cube = bpy.data.objects.new('Cube', me_cube)
ob_light = bpy.data.objects.new('Light', light_light)
ob_cameraontop = bpy.data.objects.new('cameraOnTop', cam_camera)

# ---- transforms, parenting, visibility, modifiers, constraints
ob_cube.location = (0.0, 0.0, 0.0)
ob_cube.lock_rotations_4d = False
ob_cube.empty_display_type = 'ARROWS'
ob_cube.lineart.crease_threshold = 0.0
_m = ob_cube.modifiers.new('GeometryNodes', 'NODES')
_m.node_group = ng_geometry_nodes
_gi = [s.identifier for s in ng_geometry_nodes.interface.items_tree if s.item_type == 'SOCKET' and s.in_out == 'INPUT']
_m[_gi[2]] = 512  # 'Risoluzione XY'
_m[_gi[3]] = 0  # 'Risoluzione'
_m[_gi[7]] = True  # 'Attiva Erosione'
_m[_gi[12]] = 4.0  # 'Distance Min'
_m[_gi[13]] = 1.5  # 'Density Max'
_m[_gi[14]] = 0.97  # 'Vulcani_Altezza'
_m[_gi[15]] = 0.28  # 'Vulcani_Raggio_Interno'
_m[_gi[16]] = 0.92  # 'Vulcani_Raggio_Esterno'
_m[_gi[17]] = True  # 'Attiva Montagna'
_m[_gi[18]] = 176.2  # 'Seed Montagna'
_m[_gi[19]] = 0.2  # 'Scale'
_m[_gi[21]] = 95.0  # 'Campo di Forza'
_m[_gi[22]] = 50.0  # 'Altezza Max Montagna'
_m[_gi[23]] = 100.0  # 'Ripidita Montagna'
_m[_gi[24]] = 3.0  # 'Larghezza Montaga'
_m[_gi[25]] = True  # 'Atttiva Fan'
_m[_gi[26]] = 2.5  # 'Length'
_m[_gi[27]] = 85.0  # 'Angle'
_m[_gi[28]] = 0.195  # 'Height'
_m.open_output_attributes_panel = True
ob_light.location = (7.482, 7.508, 5.904)
ob_light.rotation_euler = (0.6503, 0.05522, 1.866)
ob_light.lock_rotations_4d = False
ob_light.empty_display_type = 'ARROWS'
ob_light.color = (0.0, 0.0, 0.0, 0.0)
ob_light.hide_render = True
ob_light.lineart.crease_threshold = 0.0
ob_cameraontop.location = (0.0, 0.0, 1000.0)
ob_cameraontop.lock_rotations_4d = False
ob_cameraontop.empty_display_type = 'ARROWS'
ob_cameraontop.color = (0.0, 0.0, 0.0, 0.0)
ob_cameraontop.display_type = 'WIRE'
ob_cameraontop.lineart.crease_threshold = 0.0

# ---- collection membership
col_collection.objects.link(ob_cube)
col_collection.objects.link(ob_light)
col_collection.objects.link(ob_cameraontop)

# ---- scene / render settings (as saved in the file)
scene.camera = ob_cameraontop
scene.frame_start = 1; scene.frame_end = 250; scene.frame_set(1)
scene.render.engine = 'CYCLES'
scene.render.image_settings.file_format = 'OPEN_EXR'
scene.render.image_settings.color_depth = '16'
scene.render.resolution_x = 2048
scene.render.resolution_y = 2048
scene.cycles.samples = 512
scene.view_settings.view_transform = 'Raw'
bpy.context.view_layer.update()
